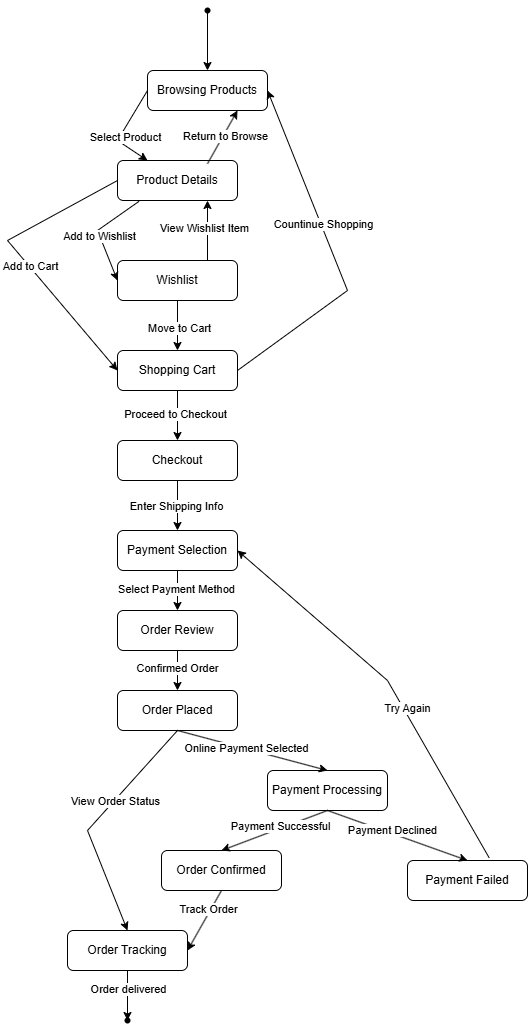

The diagram above was exported from draw.io. Its source (the exported page's mxGraphModel, read from the mxfile embedded in the PNG):
<mxGraphModel dx="1477" dy="814" grid="1" gridSize="10" guides="1" tooltips="1" connect="1" arrows="1" fold="1" page="1" pageScale="1" pageWidth="827" pageHeight="1169" math="0" shadow="0">
  <root>
    <mxCell id="0" />
    <mxCell id="1" parent="0" />
    <mxCell id="9kJ73rlEcJsM-HcRXRu_-1" value="Browsing Products" style="rounded=1;whiteSpace=wrap;html=1;" vertex="1" parent="1">
      <mxGeometry x="340" y="80" width="120" height="40" as="geometry" />
    </mxCell>
    <mxCell id="nZQN46l45Y61gFeWraUm-1" value="" style="shape=waypoint;sketch=0;fillStyle=solid;size=6;pointerEvents=1;points=[];fillColor=none;resizable=0;rotatable=0;perimeter=centerPerimeter;snapToPoint=1;" vertex="1" parent="1">
      <mxGeometry x="390" y="10" width="20" height="20" as="geometry" />
    </mxCell>
    <mxCell id="nZQN46l45Y61gFeWraUm-3" value="" style="endArrow=classic;html=1;rounded=0;exitX=0.4;exitY=0.96;exitDx=0;exitDy=0;exitPerimeter=0;entryX=0.5;entryY=0;entryDx=0;entryDy=0;" edge="1" parent="1" source="nZQN46l45Y61gFeWraUm-1" target="9kJ73rlEcJsM-HcRXRu_-1">
      <mxGeometry width="50" height="50" relative="1" as="geometry">
        <mxPoint x="390" y="220" as="sourcePoint" />
        <mxPoint x="440" y="170" as="targetPoint" />
      </mxGeometry>
    </mxCell>
    <mxCell id="nZQN46l45Y61gFeWraUm-4" value="Product Details" style="rounded=1;whiteSpace=wrap;html=1;" vertex="1" parent="1">
      <mxGeometry x="310" y="170" width="120" height="40" as="geometry" />
    </mxCell>
    <mxCell id="nZQN46l45Y61gFeWraUm-5" value="" style="endArrow=classic;html=1;rounded=0;exitX=0;exitY=0.5;exitDx=0;exitDy=0;entryX=0.25;entryY=0;entryDx=0;entryDy=0;" edge="1" parent="1" source="9kJ73rlEcJsM-HcRXRu_-1" target="nZQN46l45Y61gFeWraUm-4">
      <mxGeometry width="50" height="50" relative="1" as="geometry">
        <mxPoint x="390" y="220" as="sourcePoint" />
        <mxPoint x="440" y="170" as="targetPoint" />
        <Array as="points">
          <mxPoint x="310" y="150" />
        </Array>
      </mxGeometry>
    </mxCell>
    <mxCell id="nZQN46l45Y61gFeWraUm-6" value="Select Product" style="edgeLabel;html=1;align=center;verticalAlign=middle;resizable=0;points=[];" vertex="1" connectable="0" parent="nZQN46l45Y61gFeWraUm-5">
      <mxGeometry x="0.0754" y="4" relative="1" as="geometry">
        <mxPoint as="offset" />
      </mxGeometry>
    </mxCell>
    <mxCell id="nZQN46l45Y61gFeWraUm-7" value="" style="endArrow=classic;html=1;rounded=0;exitX=0.75;exitY=0.08;exitDx=0;exitDy=0;entryX=0.75;entryY=1;entryDx=0;entryDy=0;exitPerimeter=0;" edge="1" parent="1" source="nZQN46l45Y61gFeWraUm-4" target="9kJ73rlEcJsM-HcRXRu_-1">
      <mxGeometry width="50" height="50" relative="1" as="geometry">
        <mxPoint x="390" y="220" as="sourcePoint" />
        <mxPoint x="440" y="170" as="targetPoint" />
      </mxGeometry>
    </mxCell>
    <mxCell id="nZQN46l45Y61gFeWraUm-8" value="Return to Browse" style="edgeLabel;html=1;align=center;verticalAlign=middle;resizable=0;points=[];" vertex="1" connectable="0" parent="nZQN46l45Y61gFeWraUm-7">
      <mxGeometry x="0.0726" y="-1" relative="1" as="geometry">
        <mxPoint as="offset" />
      </mxGeometry>
    </mxCell>
    <mxCell id="nZQN46l45Y61gFeWraUm-9" value="Wishlist" style="rounded=1;whiteSpace=wrap;html=1;" vertex="1" parent="1">
      <mxGeometry x="310" y="270" width="120" height="40" as="geometry" />
    </mxCell>
    <mxCell id="nZQN46l45Y61gFeWraUm-10" value="" style="endArrow=classic;html=1;rounded=0;exitX=0.18;exitY=1.02;exitDx=0;exitDy=0;exitPerimeter=0;entryX=0;entryY=0.5;entryDx=0;entryDy=0;" edge="1" parent="1" source="nZQN46l45Y61gFeWraUm-4" target="nZQN46l45Y61gFeWraUm-9">
      <mxGeometry width="50" height="50" relative="1" as="geometry">
        <mxPoint x="390" y="420" as="sourcePoint" />
        <mxPoint x="440" y="370" as="targetPoint" />
        <Array as="points">
          <mxPoint x="290" y="240" />
        </Array>
      </mxGeometry>
    </mxCell>
    <mxCell id="nZQN46l45Y61gFeWraUm-11" value="Add to Wishlist" style="edgeLabel;html=1;align=center;verticalAlign=middle;resizable=0;points=[];" vertex="1" connectable="0" parent="nZQN46l45Y61gFeWraUm-10">
      <mxGeometry x="0.0576" y="-1" relative="1" as="geometry">
        <mxPoint as="offset" />
      </mxGeometry>
    </mxCell>
    <mxCell id="nZQN46l45Y61gFeWraUm-12" value="" style="endArrow=classic;html=1;rounded=0;exitX=0.75;exitY=0;exitDx=0;exitDy=0;entryX=0.75;entryY=1;entryDx=0;entryDy=0;" edge="1" parent="1" source="nZQN46l45Y61gFeWraUm-9" target="nZQN46l45Y61gFeWraUm-4">
      <mxGeometry width="50" height="50" relative="1" as="geometry">
        <mxPoint x="390" y="420" as="sourcePoint" />
        <mxPoint x="440" y="370" as="targetPoint" />
      </mxGeometry>
    </mxCell>
    <mxCell id="nZQN46l45Y61gFeWraUm-13" value="View Wishlist Item" style="edgeLabel;html=1;align=center;verticalAlign=middle;resizable=0;points=[];" vertex="1" connectable="0" parent="nZQN46l45Y61gFeWraUm-12">
      <mxGeometry x="0.0886" y="4" relative="1" as="geometry">
        <mxPoint as="offset" />
      </mxGeometry>
    </mxCell>
    <mxCell id="nZQN46l45Y61gFeWraUm-23" style="edgeStyle=orthogonalEdgeStyle;rounded=0;orthogonalLoop=1;jettySize=auto;html=1;exitX=0.5;exitY=1;exitDx=0;exitDy=0;entryX=0.5;entryY=0;entryDx=0;entryDy=0;" edge="1" parent="1" source="nZQN46l45Y61gFeWraUm-15" target="nZQN46l45Y61gFeWraUm-22">
      <mxGeometry relative="1" as="geometry" />
    </mxCell>
    <mxCell id="nZQN46l45Y61gFeWraUm-24" value="Proceed to Checkout" style="edgeLabel;html=1;align=center;verticalAlign=middle;resizable=0;points=[];" vertex="1" connectable="0" parent="nZQN46l45Y61gFeWraUm-23">
      <mxGeometry x="-0.064" y="-3" relative="1" as="geometry">
        <mxPoint as="offset" />
      </mxGeometry>
    </mxCell>
    <mxCell id="nZQN46l45Y61gFeWraUm-15" value="Shopping Cart" style="rounded=1;whiteSpace=wrap;html=1;" vertex="1" parent="1">
      <mxGeometry x="310" y="360" width="120" height="40" as="geometry" />
    </mxCell>
    <mxCell id="nZQN46l45Y61gFeWraUm-16" value="" style="endArrow=classic;html=1;rounded=0;exitX=0.5;exitY=1;exitDx=0;exitDy=0;entryX=0.5;entryY=0;entryDx=0;entryDy=0;" edge="1" parent="1" source="nZQN46l45Y61gFeWraUm-9" target="nZQN46l45Y61gFeWraUm-15">
      <mxGeometry width="50" height="50" relative="1" as="geometry">
        <mxPoint x="390" y="420" as="sourcePoint" />
        <mxPoint x="440" y="370" as="targetPoint" />
      </mxGeometry>
    </mxCell>
    <mxCell id="nZQN46l45Y61gFeWraUm-17" value="Move&lt;span style=&quot;background-color: light-dark(#ffffff, var(--ge-dark-color, #121212)); color: light-dark(rgb(0, 0, 0), rgb(255, 255, 255));&quot;&gt;&amp;nbsp;to Cart&lt;/span&gt;" style="edgeLabel;html=1;align=center;verticalAlign=middle;resizable=0;points=[];" vertex="1" connectable="0" parent="nZQN46l45Y61gFeWraUm-16">
      <mxGeometry x="0.0712" relative="1" as="geometry">
        <mxPoint x="1" as="offset" />
      </mxGeometry>
    </mxCell>
    <mxCell id="nZQN46l45Y61gFeWraUm-18" value="" style="endArrow=classic;html=1;rounded=0;exitX=0;exitY=0.5;exitDx=0;exitDy=0;entryX=0;entryY=0.5;entryDx=0;entryDy=0;" edge="1" parent="1" source="nZQN46l45Y61gFeWraUm-4" target="nZQN46l45Y61gFeWraUm-15">
      <mxGeometry width="50" height="50" relative="1" as="geometry">
        <mxPoint x="350" y="350" as="sourcePoint" />
        <mxPoint x="410" y="450" as="targetPoint" />
        <Array as="points">
          <mxPoint x="200" y="250" />
        </Array>
      </mxGeometry>
    </mxCell>
    <mxCell id="nZQN46l45Y61gFeWraUm-19" value="&lt;span style=&quot;background-color: light-dark(#ffffff, var(--ge-dark-color, #121212)); color: light-dark(rgb(0, 0, 0), rgb(255, 255, 255));&quot;&gt;Add to Cart&lt;/span&gt;" style="edgeLabel;html=1;align=center;verticalAlign=middle;resizable=0;points=[];" vertex="1" connectable="0" parent="nZQN46l45Y61gFeWraUm-18">
      <mxGeometry x="0.0712" relative="1" as="geometry">
        <mxPoint x="1" as="offset" />
      </mxGeometry>
    </mxCell>
    <mxCell id="nZQN46l45Y61gFeWraUm-20" value="" style="endArrow=classic;html=1;rounded=0;entryX=1;entryY=0.5;entryDx=0;entryDy=0;exitX=1;exitY=0.5;exitDx=0;exitDy=0;" edge="1" parent="1" source="nZQN46l45Y61gFeWraUm-15" target="9kJ73rlEcJsM-HcRXRu_-1">
      <mxGeometry width="50" height="50" relative="1" as="geometry">
        <mxPoint x="390" y="320" as="sourcePoint" />
        <mxPoint x="440" y="270" as="targetPoint" />
        <Array as="points">
          <mxPoint x="540" y="300" />
        </Array>
      </mxGeometry>
    </mxCell>
    <mxCell id="nZQN46l45Y61gFeWraUm-21" value="Countinue Shopping" style="edgeLabel;html=1;align=center;verticalAlign=middle;resizable=0;points=[];" vertex="1" connectable="0" parent="nZQN46l45Y61gFeWraUm-20">
      <mxGeometry x="0.1807" y="-2" relative="1" as="geometry">
        <mxPoint as="offset" />
      </mxGeometry>
    </mxCell>
    <mxCell id="nZQN46l45Y61gFeWraUm-26" style="edgeStyle=orthogonalEdgeStyle;rounded=0;orthogonalLoop=1;jettySize=auto;html=1;exitX=0.5;exitY=1;exitDx=0;exitDy=0;" edge="1" parent="1" source="nZQN46l45Y61gFeWraUm-22" target="nZQN46l45Y61gFeWraUm-25">
      <mxGeometry relative="1" as="geometry" />
    </mxCell>
    <mxCell id="nZQN46l45Y61gFeWraUm-27" value="Enter Shipping Info" style="edgeLabel;html=1;align=center;verticalAlign=middle;resizable=0;points=[];" vertex="1" connectable="0" parent="nZQN46l45Y61gFeWraUm-26">
      <mxGeometry x="0.016" y="-2" relative="1" as="geometry">
        <mxPoint as="offset" />
      </mxGeometry>
    </mxCell>
    <mxCell id="nZQN46l45Y61gFeWraUm-22" value="Checkout" style="rounded=1;whiteSpace=wrap;html=1;" vertex="1" parent="1">
      <mxGeometry x="310" y="450" width="120" height="40" as="geometry" />
    </mxCell>
    <mxCell id="nZQN46l45Y61gFeWraUm-25" value="Payment Selection" style="rounded=1;whiteSpace=wrap;html=1;" vertex="1" parent="1">
      <mxGeometry x="310" y="540" width="120" height="40" as="geometry" />
    </mxCell>
    <mxCell id="nZQN46l45Y61gFeWraUm-28" value="Order Review" style="rounded=1;whiteSpace=wrap;html=1;" vertex="1" parent="1">
      <mxGeometry x="310" y="620" width="120" height="40" as="geometry" />
    </mxCell>
    <mxCell id="nZQN46l45Y61gFeWraUm-29" value="Order Placed" style="rounded=1;whiteSpace=wrap;html=1;" vertex="1" parent="1">
      <mxGeometry x="310" y="700" width="120" height="40" as="geometry" />
    </mxCell>
    <mxCell id="nZQN46l45Y61gFeWraUm-30" value="Payment Processing" style="rounded=1;whiteSpace=wrap;html=1;" vertex="1" parent="1">
      <mxGeometry x="460" y="780" width="120" height="40" as="geometry" />
    </mxCell>
    <mxCell id="nZQN46l45Y61gFeWraUm-31" value="Order Confirmed" style="rounded=1;whiteSpace=wrap;html=1;" vertex="1" parent="1">
      <mxGeometry x="354" y="860" width="120" height="40" as="geometry" />
    </mxCell>
    <mxCell id="nZQN46l45Y61gFeWraUm-32" value="Payment Failed" style="rounded=1;whiteSpace=wrap;html=1;" vertex="1" parent="1">
      <mxGeometry x="600" y="870" width="120" height="40" as="geometry" />
    </mxCell>
    <mxCell id="nZQN46l45Y61gFeWraUm-33" value="Order Tracking" style="rounded=1;whiteSpace=wrap;html=1;" vertex="1" parent="1">
      <mxGeometry x="260" y="940" width="120" height="40" as="geometry" />
    </mxCell>
    <mxCell id="nZQN46l45Y61gFeWraUm-34" value="" style="endArrow=classic;html=1;rounded=0;exitX=0.5;exitY=1;exitDx=0;exitDy=0;" edge="1" parent="1" source="nZQN46l45Y61gFeWraUm-25" target="nZQN46l45Y61gFeWraUm-28">
      <mxGeometry width="50" height="50" relative="1" as="geometry">
        <mxPoint x="390" y="820" as="sourcePoint" />
        <mxPoint x="440" y="770" as="targetPoint" />
      </mxGeometry>
    </mxCell>
    <mxCell id="nZQN46l45Y61gFeWraUm-45" value="Select Payment Method" style="edgeLabel;html=1;align=center;verticalAlign=middle;resizable=0;points=[];" vertex="1" connectable="0" parent="nZQN46l45Y61gFeWraUm-34">
      <mxGeometry x="-0.08" y="-2" relative="1" as="geometry">
        <mxPoint as="offset" />
      </mxGeometry>
    </mxCell>
    <mxCell id="nZQN46l45Y61gFeWraUm-36" value="" style="endArrow=classic;html=1;rounded=0;exitX=0.5;exitY=1;exitDx=0;exitDy=0;entryX=0.5;entryY=0;entryDx=0;entryDy=0;" edge="1" parent="1" source="nZQN46l45Y61gFeWraUm-28" target="nZQN46l45Y61gFeWraUm-29">
      <mxGeometry width="50" height="50" relative="1" as="geometry">
        <mxPoint x="380" y="590" as="sourcePoint" />
        <mxPoint x="380" y="630" as="targetPoint" />
      </mxGeometry>
    </mxCell>
    <mxCell id="nZQN46l45Y61gFeWraUm-46" value="Confirmed Order" style="edgeLabel;html=1;align=center;verticalAlign=middle;resizable=0;points=[];" vertex="1" connectable="0" parent="nZQN46l45Y61gFeWraUm-36">
      <mxGeometry x="-0.13" y="-1" relative="1" as="geometry">
        <mxPoint as="offset" />
      </mxGeometry>
    </mxCell>
    <mxCell id="nZQN46l45Y61gFeWraUm-37" value="" style="endArrow=classic;html=1;rounded=0;exitX=0.5;exitY=1;exitDx=0;exitDy=0;entryX=0.5;entryY=0;entryDx=0;entryDy=0;" edge="1" parent="1" source="nZQN46l45Y61gFeWraUm-29" target="nZQN46l45Y61gFeWraUm-30">
      <mxGeometry width="50" height="50" relative="1" as="geometry">
        <mxPoint x="390" y="600" as="sourcePoint" />
        <mxPoint x="390" y="640" as="targetPoint" />
      </mxGeometry>
    </mxCell>
    <mxCell id="nZQN46l45Y61gFeWraUm-47" value="Online Payment Selected" style="edgeLabel;html=1;align=center;verticalAlign=middle;resizable=0;points=[];" vertex="1" connectable="0" parent="nZQN46l45Y61gFeWraUm-37">
      <mxGeometry x="-0.0908" y="1" relative="1" as="geometry">
        <mxPoint as="offset" />
      </mxGeometry>
    </mxCell>
    <mxCell id="nZQN46l45Y61gFeWraUm-38" value="" style="endArrow=classic;html=1;rounded=0;exitX=0.5;exitY=1;exitDx=0;exitDy=0;entryX=0.5;entryY=0;entryDx=0;entryDy=0;" edge="1" parent="1" source="nZQN46l45Y61gFeWraUm-30" target="nZQN46l45Y61gFeWraUm-31">
      <mxGeometry width="50" height="50" relative="1" as="geometry">
        <mxPoint x="400" y="610" as="sourcePoint" />
        <mxPoint x="400" y="650" as="targetPoint" />
      </mxGeometry>
    </mxCell>
    <mxCell id="nZQN46l45Y61gFeWraUm-49" value="Payment Successful" style="edgeLabel;html=1;align=center;verticalAlign=middle;resizable=0;points=[];" vertex="1" connectable="0" parent="nZQN46l45Y61gFeWraUm-38">
      <mxGeometry x="-0.1179" y="-2" relative="1" as="geometry">
        <mxPoint as="offset" />
      </mxGeometry>
    </mxCell>
    <mxCell id="nZQN46l45Y61gFeWraUm-39" value="" style="endArrow=classic;html=1;rounded=0;exitX=0.5;exitY=1;exitDx=0;exitDy=0;entryX=0.5;entryY=0;entryDx=0;entryDy=0;" edge="1" parent="1" source="nZQN46l45Y61gFeWraUm-30" target="nZQN46l45Y61gFeWraUm-32">
      <mxGeometry width="50" height="50" relative="1" as="geometry">
        <mxPoint x="410" y="620" as="sourcePoint" />
        <mxPoint x="410" y="660" as="targetPoint" />
      </mxGeometry>
    </mxCell>
    <mxCell id="nZQN46l45Y61gFeWraUm-50" value="Payment Declined" style="edgeLabel;html=1;align=center;verticalAlign=middle;resizable=0;points=[];" vertex="1" connectable="0" parent="nZQN46l45Y61gFeWraUm-39">
      <mxGeometry x="-0.1007" y="3" relative="1" as="geometry">
        <mxPoint as="offset" />
      </mxGeometry>
    </mxCell>
    <mxCell id="nZQN46l45Y61gFeWraUm-40" value="" style="endArrow=classic;html=1;rounded=0;exitX=0.5;exitY=1;exitDx=0;exitDy=0;entryX=0.5;entryY=0;entryDx=0;entryDy=0;" edge="1" parent="1" source="nZQN46l45Y61gFeWraUm-29" target="nZQN46l45Y61gFeWraUm-33">
      <mxGeometry width="50" height="50" relative="1" as="geometry">
        <mxPoint x="420" y="630" as="sourcePoint" />
        <mxPoint x="420" y="670" as="targetPoint" />
        <Array as="points">
          <mxPoint x="280" y="840" />
        </Array>
      </mxGeometry>
    </mxCell>
    <mxCell id="nZQN46l45Y61gFeWraUm-48" value="View Order Status" style="edgeLabel;html=1;align=center;verticalAlign=middle;resizable=0;points=[];" vertex="1" connectable="0" parent="nZQN46l45Y61gFeWraUm-40">
      <mxGeometry x="-0.2222" y="1" relative="1" as="geometry">
        <mxPoint as="offset" />
      </mxGeometry>
    </mxCell>
    <mxCell id="nZQN46l45Y61gFeWraUm-41" value="" style="endArrow=classic;html=1;rounded=0;exitX=0.5;exitY=1;exitDx=0;exitDy=0;entryX=1;entryY=0.5;entryDx=0;entryDy=0;" edge="1" parent="1" source="nZQN46l45Y61gFeWraUm-31" target="nZQN46l45Y61gFeWraUm-33">
      <mxGeometry width="50" height="50" relative="1" as="geometry">
        <mxPoint x="390" y="920" as="sourcePoint" />
        <mxPoint x="440" y="870" as="targetPoint" />
      </mxGeometry>
    </mxCell>
    <mxCell id="nZQN46l45Y61gFeWraUm-52" value="Track Order" style="edgeLabel;html=1;align=center;verticalAlign=middle;resizable=0;points=[];" vertex="1" connectable="0" parent="nZQN46l45Y61gFeWraUm-41">
      <mxGeometry x="-0.3413" y="-3" relative="1" as="geometry">
        <mxPoint as="offset" />
      </mxGeometry>
    </mxCell>
    <mxCell id="nZQN46l45Y61gFeWraUm-42" value="" style="endArrow=classic;html=1;rounded=0;exitX=0.68;exitY=-0.07;exitDx=0;exitDy=0;exitPerimeter=0;entryX=1;entryY=0.5;entryDx=0;entryDy=0;" edge="1" parent="1" source="nZQN46l45Y61gFeWraUm-32" target="nZQN46l45Y61gFeWraUm-25">
      <mxGeometry width="50" height="50" relative="1" as="geometry">
        <mxPoint x="390" y="720" as="sourcePoint" />
        <mxPoint x="540" y="560" as="targetPoint" />
        <Array as="points">
          <mxPoint x="580" y="690" />
        </Array>
      </mxGeometry>
    </mxCell>
    <mxCell id="nZQN46l45Y61gFeWraUm-51" value="Try Again" style="edgeLabel;html=1;align=center;verticalAlign=middle;resizable=0;points=[];" vertex="1" connectable="0" parent="nZQN46l45Y61gFeWraUm-42">
      <mxGeometry x="-0.1584" y="-4" relative="1" as="geometry">
        <mxPoint x="-1" as="offset" />
      </mxGeometry>
    </mxCell>
    <mxCell id="nZQN46l45Y61gFeWraUm-43" value="" style="endArrow=classic;html=1;rounded=0;exitX=0.5;exitY=1;exitDx=0;exitDy=0;" edge="1" parent="1" source="nZQN46l45Y61gFeWraUm-33" target="nZQN46l45Y61gFeWraUm-44">
      <mxGeometry width="50" height="50" relative="1" as="geometry">
        <mxPoint x="390" y="920" as="sourcePoint" />
        <mxPoint x="320" y="1030" as="targetPoint" />
      </mxGeometry>
    </mxCell>
    <mxCell id="nZQN46l45Y61gFeWraUm-53" value="Order delivered" style="edgeLabel;html=1;align=center;verticalAlign=middle;resizable=0;points=[];" vertex="1" connectable="0" parent="nZQN46l45Y61gFeWraUm-43">
      <mxGeometry x="-0.264" relative="1" as="geometry">
        <mxPoint as="offset" />
      </mxGeometry>
    </mxCell>
    <mxCell id="nZQN46l45Y61gFeWraUm-44" value="" style="shape=waypoint;sketch=0;fillStyle=solid;size=6;pointerEvents=1;points=[];fillColor=none;resizable=0;rotatable=0;perimeter=centerPerimeter;snapToPoint=1;" vertex="1" parent="1">
      <mxGeometry x="310" y="1020" width="20" height="20" as="geometry" />
    </mxCell>
  </root>
</mxGraphModel>